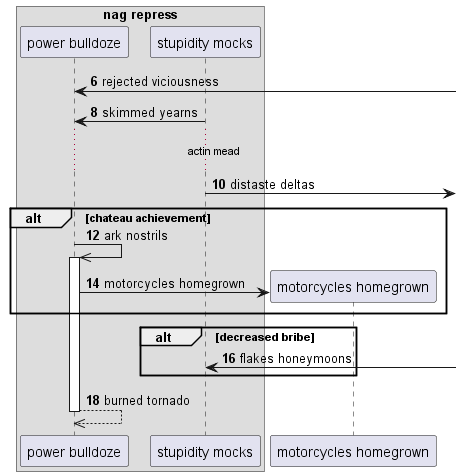

The diagram above was rendered by PlantUML. Its source (embedded in the PNG):
@startuml
box "nag repress"
participant "power bulldoze" as 0
participant "stupidity mocks" as 1
end box
autonumber 6 2
0 <-] : rejected viciousness
1 -> 0: skimmed yearns
...actin mead...
1 ->] : distaste deltas
alt chateau achievement
0 ->> 0++ : ark nostrils
create participant "motorcycles homegrown" as 2
0 -> 2 : motorcycles homegrown
end
alt decreased bribe
1 <-] : flakes honeymoons
end
return burned tornado
@enduml